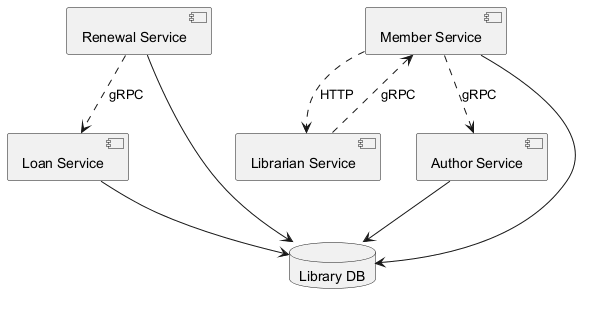

The diagram above was rendered by PlantUML. Its source (embedded in the PNG):
@startuml
skinparam backgroundColor #FFFFFF
skinparam classBackgroundColor #E8F4FA
skinparam classBorderColor #2C7DA0
component "Author Service" as C_AuthorService
component "Renewal Service" as C_RenewalService
component "Loan Service" as C_LoanService
component "Librarian Service" as C_LibrarianService
component "Member Service" as C_MemberService
database "Library DB" as DB_library
C_AuthorService --> DB_library
C_RenewalService --> DB_library
C_LoanService --> DB_library
C_MemberService --> DB_library
C_MemberService ..> C_LibrarianService : HTTP
C_RenewalService ..> C_LoanService : gRPC
C_LibrarianService ..> C_MemberService : gRPC
C_MemberService ..> C_AuthorService : gRPC
@enduml